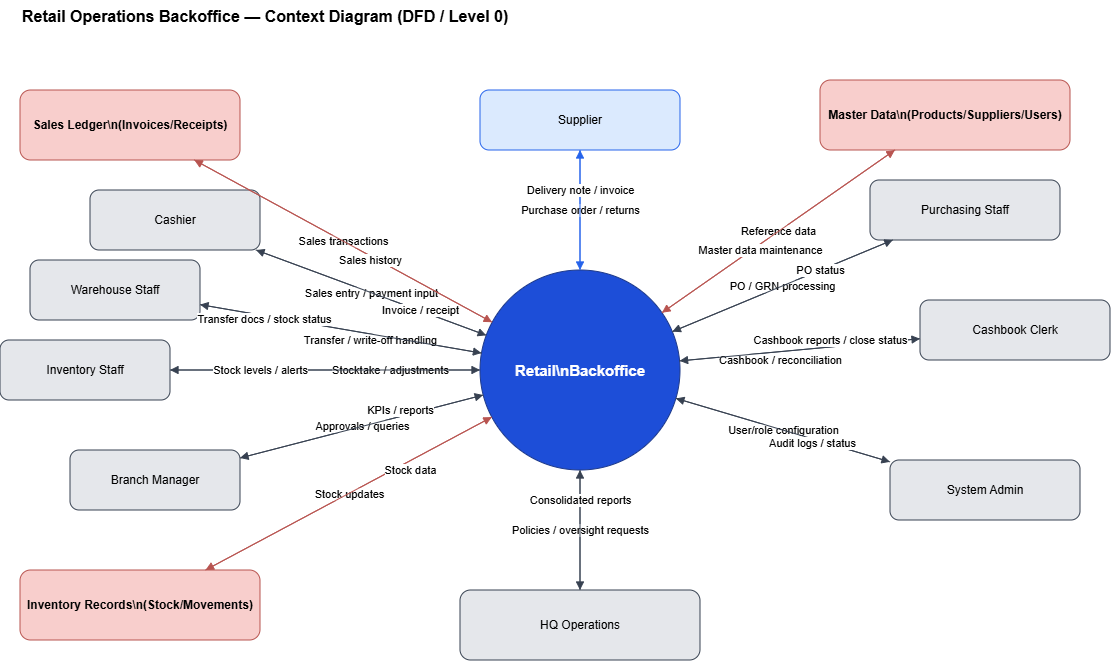

The diagram above was exported from draw.io. Its source (the exported page's mxGraphModel, read from the mxfile embedded in the PNG):
<mxGraphModel dx="732" dy="358" grid="1" gridSize="10" guides="1" tooltips="1" connect="1" arrows="1" fold="1" page="1" pageScale="1" pageWidth="1169" pageHeight="827" math="0" shadow="0">
  <root>
    <mxCell id="0" />
    <mxCell id="1" parent="0" />
    <mxCell id="title" value="Retail Operations Backoffice — Context Diagram (DFD / Level 0)" style="text;html=1;strokeColor=none;fillColor=none;fontSize=16;fontStyle=1;" parent="1" vertex="1">
      <mxGeometry x="60" y="30" width="980" height="30" as="geometry" />
    </mxCell>
    <mxCell id="sys" value="Retail\nBackoffice" style="ellipse;whiteSpace=wrap;html=1;aspect=fixed;fillColor=#1d4ed8;strokeColor=#1e3a8a;fontColor=#ffffff;fontSize=15;fontStyle=1;" parent="1" vertex="1">
      <mxGeometry x="520" y="300" width="200" height="200" as="geometry" />
    </mxCell>
    <mxCell id="ent_cashier" value="Cashier" style="rounded=1;whiteSpace=wrap;html=1;fillColor=#e5e7eb;strokeColor=#374151;" parent="1" vertex="1">
      <mxGeometry x="130" y="220" width="170" height="60" as="geometry" />
    </mxCell>
    <mxCell id="ent_warehouse" value="Warehouse Staff" style="rounded=1;whiteSpace=wrap;html=1;fillColor=#e5e7eb;strokeColor=#374151;" parent="1" vertex="1">
      <mxGeometry x="70" y="290" width="170" height="60" as="geometry" />
    </mxCell>
    <mxCell id="ent_inventory" value="Inventory Staff" style="rounded=1;whiteSpace=wrap;html=1;fillColor=#e5e7eb;strokeColor=#374151;" parent="1" vertex="1">
      <mxGeometry x="40" y="370" width="170" height="60" as="geometry" />
    </mxCell>
    <mxCell id="ent_manager" value="Branch Manager" style="rounded=1;whiteSpace=wrap;html=1;fillColor=#e5e7eb;strokeColor=#374151;" parent="1" vertex="1">
      <mxGeometry x="110" y="480" width="170" height="60" as="geometry" />
    </mxCell>
    <mxCell id="ent_purchasing" value="Purchasing Staff" style="rounded=1;whiteSpace=wrap;html=1;fillColor=#e5e7eb;strokeColor=#374151;" parent="1" vertex="1">
      <mxGeometry x="910" y="210" width="190" height="60" as="geometry" />
    </mxCell>
    <mxCell id="ent_accountant" value="Cashbook Clerk" style="rounded=1;whiteSpace=wrap;html=1;fillColor=#e5e7eb;strokeColor=#374151;" parent="1" vertex="1">
      <mxGeometry x="960" y="330" width="190" height="60" as="geometry" />
    </mxCell>
    <mxCell id="ent_admin" value="System Admin" style="rounded=1;whiteSpace=wrap;html=1;fillColor=#e5e7eb;strokeColor=#374151;" parent="1" vertex="1">
      <mxGeometry x="930" y="490" width="190" height="60" as="geometry" />
    </mxCell>
    <mxCell id="ext_supplier" value="Supplier" style="rounded=1;whiteSpace=wrap;html=1;fillColor=#dbeafe;strokeColor=#2563eb;" parent="1" vertex="1">
      <mxGeometry x="520" y="120" width="200" height="60" as="geometry" />
    </mxCell>
    <mxCell id="ent_hqops" value="HQ Operations" style="rounded=1;whiteSpace=wrap;html=1;fillColor=#e5e7eb;strokeColor=#374151;" parent="1" vertex="1">
      <mxGeometry x="500" y="620" width="240" height="70" as="geometry" />
    </mxCell>
    <mxCell id="ds_sales" value="Sales Ledger\n(Invoices/Receipts)" style="rounded=1;whiteSpace=wrap;html=1;fillColor=#f8cecc;strokeColor=#b85450;fontStyle=1;" parent="1" vertex="1">
      <mxGeometry x="60" y="120" width="220" height="70" as="geometry" />
    </mxCell>
    <mxCell id="ds_inventory" value="Inventory Records\n(Stock/Movements)" style="rounded=1;whiteSpace=wrap;html=1;fillColor=#f8cecc;strokeColor=#b85450;fontStyle=1;" parent="1" vertex="1">
      <mxGeometry x="60" y="600" width="240" height="70" as="geometry" />
    </mxCell>
    <mxCell id="ds_master" value="Master Data\n(Products/Suppliers/Users)" style="rounded=1;whiteSpace=wrap;html=1;fillColor=#f8cecc;strokeColor=#b85450;fontStyle=1;" parent="1" vertex="1">
      <mxGeometry x="860" y="110" width="250" height="70" as="geometry" />
    </mxCell>
    <mxCell id="f_cashier_in" value="Sales entry / payment input" style="curved=1;endArrow=block;endFill=1;html=1;strokeColor=#374151;" parent="1" source="ent_cashier" target="sys" edge="1">
      <mxGeometry relative="1" as="geometry" />
    </mxCell>
    <mxCell id="f_cashier_out" value="Invoice / receipt" style="curved=1;endArrow=block;endFill=1;html=1;strokeColor=#374151;" parent="1" source="sys" target="ent_cashier" edge="1">
      <mxGeometry x="-0.4226" y="-1" relative="1" as="geometry">
        <mxPoint as="offset" />
      </mxGeometry>
    </mxCell>
    <mxCell id="f_wh_in" value="Transfer / write-off handling" style="curved=1;endArrow=block;endFill=1;html=1;strokeColor=#374151;" parent="1" source="ent_warehouse" target="sys" edge="1">
      <mxGeometry x="0.2153" y="-6" relative="1" as="geometry">
        <mxPoint as="offset" />
      </mxGeometry>
    </mxCell>
    <mxCell id="f_wh_out" value="Transfer docs / stock status" style="curved=1;endArrow=block;endFill=1;html=1;strokeColor=#374151;" parent="1" source="sys" target="ent_warehouse" edge="1">
      <mxGeometry x="0.5436" y="3" relative="1" as="geometry">
        <mxPoint as="offset" />
      </mxGeometry>
    </mxCell>
    <mxCell id="f_inv_in" value="Stocktake / adjustments" style="curved=1;endArrow=block;endFill=1;html=1;strokeColor=#374151;" parent="1" source="ent_inventory" target="sys" edge="1">
      <mxGeometry x="0.4194" relative="1" as="geometry">
        <mxPoint as="offset" />
      </mxGeometry>
    </mxCell>
    <mxCell id="f_inv_out" value="Stock levels / alerts" style="curved=1;endArrow=block;endFill=1;html=1;strokeColor=#374151;" parent="1" source="sys" target="ent_inventory" edge="1">
      <mxGeometry x="0.4194" relative="1" as="geometry">
        <mxPoint as="offset" />
      </mxGeometry>
    </mxCell>
    <mxCell id="f_mgr_in" value="Approvals / queries" style="curved=1;endArrow=block;endFill=1;html=1;strokeColor=#374151;" parent="1" source="ent_manager" target="sys" edge="1">
      <mxGeometry relative="1" as="geometry" />
    </mxCell>
    <mxCell id="f_mgr_out" value="KPIs / reports" style="curved=1;endArrow=block;endFill=1;html=1;strokeColor=#374151;" parent="1" source="sys" target="ent_manager" edge="1">
      <mxGeometry x="-0.329" y="-6" relative="1" as="geometry">
        <mxPoint as="offset" />
      </mxGeometry>
    </mxCell>
    <mxCell id="f_po_in" value="PO / GRN processing" style="curved=1;endArrow=block;endFill=1;html=1;strokeColor=#374151;" parent="1" source="ent_purchasing" target="sys" edge="1">
      <mxGeometry relative="1" as="geometry" />
    </mxCell>
    <mxCell id="f_po_out" value="PO status" style="curved=1;endArrow=block;endFill=1;html=1;strokeColor=#374151;" parent="1" source="sys" target="ent_purchasing" edge="1">
      <mxGeometry x="0.3403" relative="1" as="geometry">
        <mxPoint as="offset" />
      </mxGeometry>
    </mxCell>
    <mxCell id="f_fin_in" value="Cashbook / reconciliation" style="curved=1;endArrow=block;endFill=1;html=1;strokeColor=#374151;" parent="1" source="ent_accountant" target="sys" edge="1">
      <mxGeometry x="0.171" y="8" relative="1" as="geometry">
        <mxPoint as="offset" />
      </mxGeometry>
    </mxCell>
    <mxCell id="f_fin_out" value="Cashbook reports / close status" style="curved=1;endArrow=block;endFill=1;html=1;strokeColor=#374151;" parent="1" source="sys" target="ent_accountant" edge="1">
      <mxGeometry x="0.2567" y="7" relative="1" as="geometry">
        <mxPoint as="offset" />
      </mxGeometry>
    </mxCell>
    <mxCell id="f_admin_in" value="User/role configuration" style="curved=1;endArrow=block;endFill=1;html=1;strokeColor=#374151;" parent="1" source="ent_admin" target="sys" edge="1">
      <mxGeometry relative="1" as="geometry" />
    </mxCell>
    <mxCell id="f_admin_out" value="Audit logs / status" style="curved=1;endArrow=block;endFill=1;html=1;strokeColor=#374151;" parent="1" source="sys" target="ent_admin" edge="1">
      <mxGeometry x="0.2801" y="-4" relative="1" as="geometry">
        <mxPoint as="offset" />
      </mxGeometry>
    </mxCell>
    <mxCell id="f_supplier_out" value="Purchase order / returns" style="curved=1;endArrow=block;endFill=1;html=1;strokeColor=#2563eb;" parent="1" source="sys" target="ext_supplier" edge="1">
      <mxGeometry relative="1" as="geometry" />
    </mxCell>
    <mxCell id="f_supplier_in" value="Delivery note / invoice" style="curved=1;endArrow=block;endFill=1;html=1;strokeColor=#2563eb;" parent="1" source="ext_supplier" target="sys" edge="1">
      <mxGeometry x="-0.3333" relative="1" as="geometry">
        <mxPoint as="offset" />
      </mxGeometry>
    </mxCell>
    <mxCell id="f_hq_in" value="Policies / oversight requests" style="curved=1;endArrow=block;endFill=1;html=1;strokeColor=#374151;" parent="1" source="ent_hqops" target="sys" edge="1">
      <mxGeometry relative="1" as="geometry" />
    </mxCell>
    <mxCell id="f_hq_out" value="Consolidated reports" style="curved=1;endArrow=block;endFill=1;html=1;strokeColor=#374151;" parent="1" source="sys" target="ent_hqops" edge="1">
      <mxGeometry x="-0.5" relative="1" as="geometry">
        <mxPoint as="offset" />
      </mxGeometry>
    </mxCell>
    <mxCell id="f_sales_store" value="Sales transactions" style="curved=1;endArrow=block;endFill=1;html=1;strokeColor=#b85450;" parent="1" source="sys" target="ds_sales" edge="1">
      <mxGeometry relative="1" as="geometry" />
    </mxCell>
    <mxCell id="f_sales_read" value="Sales history" style="curved=1;endArrow=block;endFill=1;html=1;strokeColor=#b85450;" parent="1" source="ds_sales" target="sys" edge="1">
      <mxGeometry x="0.192" y="-4" relative="1" as="geometry">
        <mxPoint as="offset" />
      </mxGeometry>
    </mxCell>
    <mxCell id="f_inv_store" value="Stock updates" style="curved=1;endArrow=block;endFill=1;html=1;strokeColor=#b85450;" parent="1" source="sys" target="ds_inventory" edge="1">
      <mxGeometry relative="1" as="geometry" />
    </mxCell>
    <mxCell id="f_inv_read" value="Stock data" style="curved=1;endArrow=block;endFill=1;html=1;strokeColor=#b85450;" parent="1" source="ds_inventory" target="sys" edge="1">
      <mxGeometry x="0.4018" y="-8" relative="1" as="geometry">
        <mxPoint as="offset" />
      </mxGeometry>
    </mxCell>
    <mxCell id="f_master_read" value="Reference data" style="curved=1;endArrow=block;endFill=1;html=1;strokeColor=#b85450;" parent="1" source="ds_master" target="sys" edge="1">
      <mxGeometry relative="1" as="geometry" />
    </mxCell>
    <mxCell id="f_master_write" value="Master data maintenance" style="curved=1;endArrow=block;endFill=1;html=1;strokeColor=#b85450;" parent="1" source="sys" target="ds_master" edge="1">
      <mxGeometry x="-0.1815" y="-5" relative="1" as="geometry">
        <mxPoint as="offset" />
      </mxGeometry>
    </mxCell>
  </root>
</mxGraphModel>